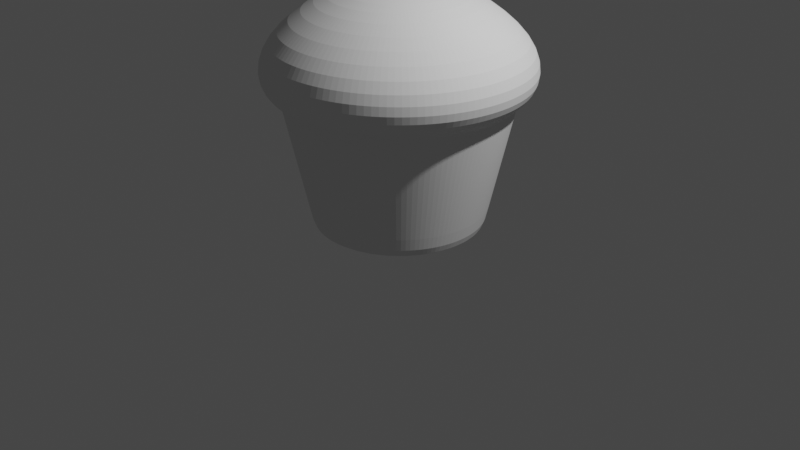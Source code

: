 # Source: Cupcake_Base_Plain.blend  (saved by Blender 3.6.13; exported with 4.5.12 LTS)
import bpy
from mathutils import Matrix  # noqa: F401  (used for matrix-valued properties, if any)

bpy.ops.wm.read_factory_settings(use_empty=True)
scene = bpy.context.scene
scene.name = 'Scene'

# ---- collections
col_collection = bpy.data.collections.new('Collection'); scene.collection.children.link(col_collection)

# ---- world
world_world = bpy.data.worlds.new('World'); scene.world = world_world
world_world.use_nodes = True; world_world.node_tree.nodes.clear()
_N = world_world.node_tree.nodes; _L = world_world.node_tree.links
n0 = _N.new('ShaderNodeOutputWorld'); n0.name = 'World Output'; n0.location = (300, 300)
n1 = _N.new('ShaderNodeBackground'); n1.name = 'Background'; n1.location = (10, 300)
n1.inputs[0].default_value = (0.05088, 0.05088, 0.05088, 1.0)
_L.new(n1.outputs[0], n0.inputs[0])
n0.is_active_output = True
world_world.color = (0.05088, 0.05088, 0.05088)
world_world.use_sun_shadow = False
world_world.sun_shadow_jitter_overblur = 0.0

# ---- cameras
cam_camera = bpy.data.cameras.new('Camera')
cam_camera.clip_end = 100.0
cam_camera.ortho_scale = 7.314

# ---- lights
light_light = bpy.data.lights.new('Light', 'POINT')
light_light.transmission_factor = 0.0
light_light.energy = 1000.0
light_light.shadow_soft_size = 0.1
light_light.shadow_maximum_resolution = 0.006
light_light.use_absolute_resolution = True

# ---- meshes
me_circle = bpy.data.meshes.new('Circle')
me_circle.from_pydata([(1.761e-09, 1.15, 1.318), (-0.2244, 1.128, 1.318), (-0.4401, 1.062, 1.318), (-0.6389, 0.9562, 1.318), (-0.8132, 0.8132, 1.318), (-0.9562, 0.6389, 1.318), (-1.062, 0.4401, 1.318), (-1.128, 0.2244, 1.318), (-1.15, -2.167e-09, 1.318), (-1.128, -0.2244, 1.318), (-1.062, -0.4401, 1.318), (-0.9562, -0.6389, 1.318), (-0.8132, -0.8132, 1.318), (-0.6389, -0.9562, 1.318), (-0.4401, -1.062, 1.318), (-0.2244, -1.128, 1.318), (1.761e-09, -1.15, 1.318), (0.2244, -1.128, 1.318), (0.4401, -1.062, 1.318), (0.6389, -0.9562, 1.318), (0.8132, -0.8132, 1.318), (0.9562, -0.6389, 1.318), (1.062, -0.4401, 1.318), (1.128, -0.2244, 1.318), (1.15, -2.167e-09, 1.318), (1.128, 0.2244, 1.318), (1.062, 0.4401, 1.318), (0.9562, 0.6389, 1.318), (0.8132, 0.8132, 1.318), (0.6389, 0.9562, 1.318), (0.4401, 1.062, 1.318), (0.2244, 1.128, 1.318), (0.1679, 0.844, 0.0), (0.3293, 0.795, 0.0), (0.4781, 0.7155, 0.0), (0.6085, 0.6085, 0.0), (0.7155, 0.4781, 0.0), (0.795, 0.3293, 0.0), (0.844, 0.1679, 0.0), (0.8605, -8.952e-10, 0.0), (0.844, -0.1679, 0.0), (0.795, -0.3293, 0.0), (0.7155, -0.4781, 0.0), (0.6085, -0.6085, 0.0), (0.4781, -0.7155, 0.0), (0.3293, -0.795, 0.0), (0.1679, -0.844, 0.0), (5.115e-10, -0.8605, 0.0), (-0.1679, -0.844, 0.0), (-0.3293, -0.795, 0.0), (-0.4781, -0.7155, 0.0), (-0.6085, -0.6085, 0.0), (-0.7155, -0.4781, 0.0), (-0.795, -0.3293, 0.0), (-0.844, -0.1679, 0.0), (-0.8605, -8.952e-10, 0.0), (-0.844, 0.1679, 0.0), (-0.795, 0.3293, 0.0), (-0.7155, 0.4781, 0.0), (-0.6085, 0.6085, 0.0), (-0.4781, 0.7155, 0.0), (-0.3293, 0.795, 0.0), (-0.1679, 0.844, 0.0), (5.115e-10, 0.8605, 0.0), (5.115e-10, -8.952e-10, 0.0), (0.1679, 0.844, 0.0), (0.795, -0.3293, 0.0), (0.844, 0.1679, 0.0), (0.795, 0.3293, 0.0), (0.4781, -0.7155, 0.0), (-0.3293, -0.795, 0.0), (-0.6085, 0.6085, 0.0), (-0.7155, 0.4781, 0.0), (-0.7155, -0.4781, 0.0), (-0.1679, 0.844, 0.0), (-0.844, 0.1679, 0.0), (-0.8605, -8.952e-10, 0.0), (-0.1679, -0.844, 0.0), (0.8605, -8.952e-10, 0.0), (-0.795, 0.3293, 0.0), (0.6085, 0.6085, 0.0), (0.4781, 0.7155, 0.0), (0.3293, 0.795, 0.0), (-0.4781, -0.7155, 0.0), (0.1679, -0.844, 0.0), (-0.4781, 0.7155, 0.0), (-0.795, -0.3293, 0.0), (0.844, -0.1679, 0.0), (-0.844, -0.1679, 0.0), (5.115e-10, -0.8605, 0.0), (0.7155, -0.4781, 0.0), (-0.6085, -0.6085, 0.0), (-0.3293, 0.795, 0.0), (5.115e-10, 0.8605, 0.0), (0.6085, -0.6085, 0.0), (0.7155, 0.4781, 0.0), (0.3293, -0.795, 0.0), (1.149, -2.147e-09, 1.305), (-1.061, 0.4395, 1.305), (0.4395, 1.061, 1.305), (-0.6381, -0.955, 1.305), (0.2241, -1.127, 1.305), (-0.6381, 0.955, 1.305), (-1.127, -0.2241, 1.305), (0.2241, 1.127, 1.305), (1.061, -0.4395, 1.305), (1.127, 0.2241, 1.305), (1.061, 0.4395, 1.305), (0.6381, -0.955, 1.305), (-0.4395, -1.061, 1.305), (-0.8122, 0.8122, 1.305), (-0.955, 0.6381, 1.305), (-0.955, -0.6381, 1.305), (-0.2241, 1.127, 1.305), (-1.127, 0.2241, 1.305), (-1.149, -2.147e-09, 1.305), (-0.2241, -1.127, 1.305), (0.8122, 0.8122, 1.305), (0.6381, 0.955, 1.305), (-1.061, -0.4395, 1.305), (1.127, -0.2241, 1.305), (1.744e-09, -1.149, 1.305), (0.955, -0.6381, 1.305), (-0.8122, -0.8122, 1.305), (-0.4395, 1.061, 1.305), (1.744e-09, 1.149, 1.305), (0.8122, -0.8122, 1.305), (0.955, 0.6381, 1.305), (0.4395, -1.061, 1.305), (5.096e-10, 0.7827, 2.289), (-0.1527, 0.7677, 2.289), (-0.2995, 0.7231, 2.289), (-0.4348, 0.6508, 2.289), (-0.5534, 0.5534, 2.289), (-0.6508, 0.4348, 2.289), (-0.7231, 0.2995, 2.289), (-0.7677, 0.1527, 2.289), (-0.7827, -5.187e-10, 2.289), (-0.7677, -0.1527, 2.289), (-0.7231, -0.2995, 2.289), (-0.6508, -0.4348, 2.289), (-0.5534, -0.5534, 2.289), (-0.4348, -0.6508, 2.289), (-0.2995, -0.7231, 2.289), (-0.1527, -0.7677, 2.289), (5.096e-10, -0.7827, 2.289), (0.1527, -0.7677, 2.289), (0.2995, -0.7231, 2.289), (0.4348, -0.6508, 2.289), (0.5534, -0.5534, 2.289), (0.6508, -0.4348, 2.289), (0.7231, -0.2995, 2.289), (0.7677, -0.1527, 2.289), (0.7827, -5.187e-10, 2.289), (0.7677, 0.1527, 2.289), (0.7231, 0.2995, 2.289), (0.6508, 0.4348, 2.289), (0.5534, 0.5534, 2.289), (0.4348, 0.6508, 2.289), (0.2995, 0.7231, 2.289), (0.1527, 0.7677, 2.289), (0.2686, -1.35, 1.49), (3.139e-09, 1.377, 1.49), (3.139e-09, -1.377, 1.49), (0.2686, 1.35, 1.49), (-0.2686, -1.35, 1.49), (-0.2686, 1.35, 1.49), (-0.5269, 1.272, 1.49), (0.5269, -1.272, 1.49), (-0.5269, -1.272, 1.49), (1.35, -0.2686, 1.49), (-1.35, 0.2686, 1.49), (1.272, -0.5269, 1.49), (-0.7649, -1.145, 1.49), (1.377, -2.332e-10, 1.49), (1.35, 0.2686, 1.49), (-1.272, 0.5269, 1.49), (0.5269, 1.272, 1.49), (-1.377, -2.332e-10, 1.49), (-1.35, -0.2686, 1.49), (1.145, -0.7649, 1.49), (-0.7649, 1.145, 1.49), (-0.9735, -0.9735, 1.49), (-0.9735, 0.9735, 1.49), (-1.145, 0.7649, 1.49), (1.272, 0.5269, 1.49), (1.145, 0.7649, 1.49), (0.9735, 0.9735, 1.49), (0.7649, 1.145, 1.49), (0.7649, -1.145, 1.49), (0.9735, -0.9735, 1.49), (-1.272, -0.5269, 1.49), (-1.145, -0.7649, 1.49), (0.2571, -1.292, 1.878), (2.858e-09, -1.318, 1.878), (0.2571, 1.292, 1.878), (-0.2571, -1.292, 1.878), (-0.5043, 1.217, 1.878), (-0.5043, -1.217, 1.878), (1.292, -0.2571, 1.878), (-1.292, 0.2571, 1.878), (1.217, -0.5043, 1.878), (-0.7321, -1.096, 1.878), (1.292, 0.2571, 1.878), (-1.217, 0.5043, 1.878), (0.5043, 1.217, 1.878), (-1.292, -0.2571, 1.878), (1.096, -0.7321, 1.878), (-0.9318, -0.9318, 1.878), (-1.096, 0.7321, 1.878), (1.096, 0.7321, 1.878), (0.7321, 1.096, 1.878), (0.9318, -0.9318, 1.878), (-1.096, -0.7321, 1.878), (2.858e-09, 1.318, 1.878), (-0.2571, 1.292, 1.878), (0.5043, -1.217, 1.878), (1.318, -1.505e-09, 1.878), (-1.318, -1.505e-09, 1.878), (-0.7321, 1.096, 1.878), (-0.9318, 0.9318, 1.878), (1.217, 0.5043, 1.878), (0.9318, 0.9318, 1.878), (0.7321, -1.096, 1.878), (-1.217, -0.5043, 1.878), (3.332e-09, 0.3444, 2.44), (-0.06719, 0.3378, 2.44), (-0.1318, 0.3182, 2.44), (-0.1913, 0.2863, 2.44), (-0.2435, 0.2435, 2.44), (-0.2863, 0.1913, 2.44), (-0.3182, 0.1318, 2.44), (-0.3378, 0.06719, 2.44), (-0.3444, 1.966e-09, 2.44), (-0.3378, -0.06719, 2.44), (-0.3182, -0.1318, 2.44), (-0.2863, -0.1913, 2.44), (-0.2435, -0.2435, 2.44), (-0.1913, -0.2863, 2.44), (-0.1318, -0.3182, 2.44), (-0.06719, -0.3378, 2.44), (3.332e-09, -0.3444, 2.44), (0.06719, -0.3378, 2.44), (0.1318, -0.3182, 2.44), (0.1913, -0.2863, 2.44), (0.2435, -0.2435, 2.44), (0.2863, -0.1913, 2.44), (0.3182, -0.1318, 2.44), (0.3378, -0.06719, 2.44), (0.3444, 1.966e-09, 2.44), (0.3378, 0.06719, 2.44), (0.3182, 0.1318, 2.44), (0.2863, 0.1913, 2.44), (0.2435, 0.2435, 2.44), (0.1913, 0.2863, 2.44), (0.1318, 0.3182, 2.44), (0.06719, 0.3378, 2.44), (-5.913e-11, -1.716e-09, 2.46), (-5.913e-11, 0.1171, 2.46), (-0.02284, 0.1148, 2.46), (-0.04481, 0.1082, 2.46), (-0.06505, 0.09736, 2.46), (-0.0828, 0.0828, 2.46), (-0.09736, 0.06505, 2.46), (-0.1082, 0.04481, 2.46), (-0.1148, 0.02284, 2.46), (-0.1171, -1.716e-09, 2.46), (-0.1148, -0.02284, 2.46), (-0.1082, -0.04481, 2.46), (-0.09736, -0.06505, 2.46), (-0.0828, -0.0828, 2.46), (-0.06505, -0.09736, 2.46), (-0.04481, -0.1082, 2.46), (-0.02284, -0.1148, 2.46), (-5.913e-11, -0.1171, 2.46), (0.02284, -0.1148, 2.46), (0.04481, -0.1082, 2.46), (0.06505, -0.09736, 2.46), (0.0828, -0.0828, 2.46), (0.09736, -0.06505, 2.46), (0.1082, -0.04481, 2.46), (0.1148, -0.02284, 2.46), (0.1171, -1.716e-09, 2.46), (0.1148, 0.02284, 2.46), (0.1082, 0.04481, 2.46), (0.09736, 0.06505, 2.46), (0.0828, 0.0828, 2.46), (0.06505, 0.09736, 2.46), (0.04481, 0.1082, 2.46), (0.02284, 0.1148, 2.46)], [], [(193, 216, 147, 146), (210, 222, 157, 156), (195, 214, 129, 160), (194, 193, 146, 145), (203, 221, 155, 154), (197, 219, 132, 131), (214, 215, 130, 129), (199, 217, 153, 152), (196, 194, 145, 144), (205, 195, 160, 159), (198, 196, 144, 143), (200, 218, 137, 136), (215, 197, 131, 130), (216, 223, 148, 147), (202, 198, 143, 142), (201, 199, 152, 151), (204, 200, 136, 135), (206, 224, 139, 138), (207, 201, 151, 150), (208, 202, 142, 141), (217, 203, 154, 153), (209, 204, 135, 134), (211, 205, 159, 158), (218, 206, 138, 137), (212, 207, 150, 149), (219, 220, 133, 132), (213, 208, 141, 140), (220, 209, 134, 133), (221, 210, 156, 155), (222, 211, 158, 157), (223, 212, 149, 148), (224, 213, 140, 139), (64, 57, 58), (64, 50, 51), (64, 43, 44), (64, 32, 33), (64, 36, 37), (64, 56, 57), (64, 49, 50), (64, 42, 43), (64, 62, 63), (64, 35, 36), (64, 55, 56), (64, 48, 49), (64, 41, 42), (64, 61, 62), (64, 34, 35), (64, 54, 55), (64, 47, 48), (64, 40, 41), (64, 60, 61), (64, 33, 34), (64, 53, 54), (64, 46, 47), (64, 39, 40), (64, 59, 60), (64, 52, 53), (64, 45, 46), (64, 63, 32), (64, 38, 39), (64, 58, 59), (64, 51, 52), (64, 44, 45), (64, 37, 38), (99, 104, 31, 30), (103, 119, 10, 9), (104, 125, 0, 31), (98, 114, 7, 6), (97, 106, 25, 24), (125, 113, 1, 0), (100, 109, 14, 13), (102, 110, 4, 3), (128, 108, 19, 18), (106, 107, 26, 25), (119, 112, 11, 10), (108, 126, 20, 19), (114, 115, 8, 7), (107, 127, 27, 26), (109, 116, 15, 14), (110, 111, 5, 4), (126, 122, 21, 20), (112, 123, 12, 11), (127, 117, 28, 27), (113, 124, 2, 1), (122, 105, 22, 21), (115, 103, 9, 8), (116, 121, 16, 15), (117, 118, 29, 28), (111, 98, 6, 5), (105, 120, 23, 22), (118, 99, 30, 29), (123, 100, 13, 12), (124, 102, 3, 2), (121, 101, 17, 16), (120, 97, 24, 23), (101, 128, 18, 17), (46, 45, 96, 84), (40, 39, 78, 87), (47, 46, 84, 89), (61, 60, 85, 92), (51, 50, 83, 91), (34, 33, 82, 81), (41, 40, 87, 66), (58, 57, 79, 72), (35, 34, 81, 80), (48, 47, 89, 77), (55, 54, 88, 76), (42, 41, 66, 90), (62, 61, 92, 74), (36, 35, 80, 95), (52, 51, 91, 73), (43, 42, 90, 94), (59, 58, 72, 71), (49, 48, 77, 70), (37, 36, 95, 68), (56, 55, 76, 75), (44, 43, 94, 69), (53, 52, 73, 86), (38, 37, 68, 67), (45, 44, 69, 96), (60, 59, 71, 85), (50, 49, 70, 83), (63, 62, 74, 93), (39, 38, 67, 78), (57, 56, 75, 79), (32, 63, 93, 65), (54, 53, 86, 88), (33, 32, 65, 82), (84, 96, 128, 101), (87, 78, 97, 120), (89, 84, 101, 121), (92, 85, 102, 124), (91, 83, 100, 123), (81, 82, 99, 118), (66, 87, 120, 105), (72, 79, 98, 111), (80, 81, 118, 117), (77, 89, 121, 116), (76, 88, 103, 115), (90, 66, 105, 122), (74, 92, 124, 113), (95, 80, 117, 127), (73, 91, 123, 112), (94, 90, 122, 126), (71, 72, 111, 110), (70, 77, 116, 109), (68, 95, 127, 107), (75, 76, 115, 114), (69, 94, 126, 108), (86, 73, 112, 119), (67, 68, 107, 106), (96, 69, 108, 128), (85, 71, 110, 102), (83, 70, 109, 100), (93, 74, 113, 125), (78, 67, 106, 97), (79, 75, 114, 98), (65, 93, 125, 104), (88, 86, 119, 103), (82, 65, 104, 99), (145, 146, 242, 241), (158, 159, 255, 254), (135, 136, 232, 231), (131, 132, 228, 227), (134, 135, 231, 230), (155, 156, 252, 251), (143, 144, 240, 239), (157, 158, 254, 253), (132, 133, 229, 228), (146, 147, 243, 242), (130, 131, 227, 226), (129, 130, 226, 225), (133, 134, 230, 229), (142, 143, 239, 238), (160, 129, 225, 256), (138, 139, 235, 234), (154, 155, 251, 250), (141, 142, 238, 237), (152, 153, 249, 248), (137, 138, 234, 233), (156, 157, 253, 252), (140, 141, 237, 236), (151, 152, 248, 247), (139, 140, 236, 235), (147, 148, 244, 243), (150, 151, 247, 246), (149, 150, 246, 245), (159, 160, 256, 255), (153, 154, 250, 249), (144, 145, 241, 240), (148, 149, 245, 244), (136, 137, 233, 232), (10, 11, 192, 191), (19, 20, 190, 189), (28, 29, 188, 187), (26, 27, 186, 185), (4, 5, 184, 183), (11, 12, 182, 192), (3, 4, 183, 181), (20, 21, 180, 190), (8, 9, 179, 178), (29, 30, 177, 188), (5, 6, 176, 184), (24, 25, 175, 174), (12, 13, 173, 182), (21, 22, 172, 180), (9, 10, 191, 179), (6, 7, 171, 176), (22, 23, 170, 172), (13, 14, 169, 173), (18, 19, 189, 168), (1, 2, 167, 166), (7, 8, 178, 171), (14, 15, 165, 169), (30, 31, 164, 177), (15, 16, 163, 165), (23, 24, 174, 170), (0, 1, 166, 162), (2, 3, 181, 167), (25, 26, 185, 175), (16, 17, 161, 163), (31, 0, 162, 164), (27, 28, 187, 186), (17, 18, 168, 161), (191, 192, 213, 224), (189, 190, 212, 223), (187, 188, 211, 222), (185, 186, 210, 221), (183, 184, 209, 220), (192, 182, 208, 213), (181, 183, 220, 219), (190, 180, 207, 212), (178, 179, 206, 218), (188, 177, 205, 211), (184, 176, 204, 209), (174, 175, 203, 217), (182, 173, 202, 208), (180, 172, 201, 207), (179, 191, 224, 206), (176, 171, 200, 204), (172, 170, 199, 201), (173, 169, 198, 202), (168, 189, 223, 216), (166, 167, 197, 215), (171, 178, 218, 200), (169, 165, 196, 198), (177, 164, 195, 205), (165, 163, 194, 196), (170, 174, 217, 199), (162, 166, 215, 214), (167, 181, 219, 197), (175, 185, 221, 203), (163, 161, 193, 194), (164, 162, 214, 195), (186, 187, 222, 210), (161, 168, 216, 193), (234, 235, 268, 267), (250, 251, 284, 283), (237, 238, 271, 270), (248, 249, 282, 281), (233, 234, 267, 266), (252, 253, 286, 285), (236, 237, 270, 269), (247, 248, 281, 280), (235, 236, 269, 268), (243, 244, 277, 276), (246, 247, 280, 279), (245, 246, 279, 278), (255, 256, 289, 288), (249, 250, 283, 282), (240, 241, 274, 273), (244, 245, 278, 277), (232, 233, 266, 265), (241, 242, 275, 274), (254, 255, 288, 287), (231, 232, 265, 264), (227, 228, 261, 260), (230, 231, 264, 263), (251, 252, 285, 284), (239, 240, 273, 272), (253, 254, 287, 286), (228, 229, 262, 261), (242, 243, 276, 275), (226, 227, 260, 259), (225, 226, 259, 258), (229, 230, 263, 262), (238, 239, 272, 271), (256, 225, 258, 289), (257, 267, 268), (257, 263, 264), (257, 282, 283), (257, 278, 279), (257, 286, 287), (257, 274, 275), (257, 270, 271), (257, 262, 263), (257, 258, 259), (257, 266, 267), (257, 281, 282), (257, 277, 278), (257, 269, 270), (257, 285, 286), (257, 273, 274), (257, 261, 262), (257, 288, 289), (257, 265, 266), (257, 280, 281), (257, 283, 284), (257, 268, 269), (257, 284, 285), (257, 272, 273), (257, 260, 261), (257, 275, 276), (257, 264, 265), (257, 279, 280), (257, 287, 288), (257, 276, 277), (257, 289, 258), (257, 271, 272), (257, 259, 260)])
_uv = me_circle.uv_layers.new(name='UVMap')
_uv.uv.foreach_set('vector', [0.5975, 0.009607, 0.6913, 0.03806, 0.6913, 0.03806, 0.5975, 0.009607, 0.9157, 0.7778, 0.8536, 0.8536, 0.8536, 0.8536, 0.9157, 0.7778, 0.5975, 0.9904, 0.5, 1.0, 0.5, 1.0, 0.5975, 0.9904, 0.5, 0.0, 0.5975, 0.009607, 0.5975, 0.009607, 0.5, 0.0, 0.9904, 0.5975, 0.9619, 0.6913, 0.9619, 0.6913, 0.9904, 0.5975, 0.3087, 0.9619, 0.2222, 0.9157, 0.2222, 0.9157, 0.3087, 0.9619, 0.5, 1.0, 0.4025, 0.9904, 0.4025, 0.9904, 0.5, 1.0, 0.9904, 0.4025, 1.0, 0.5, 1.0, 0.5, 0.9904, 0.4025, 0.4025, 0.009607, 0.5, 0.0, 0.5, 0.0, 0.4025, 0.009607, 0.6913, 0.9619, 0.5975, 0.9904, 0.5975, 0.9904, 0.6913, 0.9619, 0.3087, 0.03806, 0.4025, 0.009607, 0.4025, 0.009607, 0.3087, 0.03806, 0.009607, 0.5975, 0.0, 0.5, 0.0, 0.5, 0.009607, 0.5975, 0.4025, 0.9904, 0.3087, 0.9619, 0.3087, 0.9619, 0.4025, 0.9904, 0.6913, 0.03806, 0.7778, 0.08427, 0.7778, 0.08427, 0.6913, 0.03806, 0.2222, 0.08427, 0.3087, 0.03806, 0.3087, 0.03806, 0.2222, 0.08427, 0.9619, 0.3087, 0.9904, 0.4025, 0.9904, 0.4025, 0.9619, 0.3087, 0.03806, 0.6913, 0.009607, 0.5975, 0.009607, 0.5975, 0.03806, 0.6913, 0.009607, 0.4025, 0.03806, 0.3087, 0.03806, 0.3087, 0.009607, 0.4025, 0.9157, 0.2222, 0.9619, 0.3087, 0.9619, 0.3087, 0.9157, 0.2222, 0.1464, 0.1464, 0.2222, 0.08427, 0.2222, 0.08427, 0.1464, 0.1464, 1.0, 0.5, 0.9904, 0.5975, 0.9904, 0.5975, 1.0, 0.5, 0.08427, 0.7778, 0.03806, 0.6913, 0.03806, 0.6913, 0.08427, 0.7778, 0.7778, 0.9157, 0.6913, 0.9619, 0.6913, 0.9619, 0.7778, 0.9157, 0.0, 0.5, 0.009607, 0.4025, 0.009607, 0.4025, 0.0, 0.5, 0.8536, 0.1464, 0.9157, 0.2222, 0.9157, 0.2222, 0.8536, 0.1464, 0.2222, 0.9157, 0.1464, 0.8536, 0.1464, 0.8536, 0.2222, 0.9157, 0.08427, 0.2222, 0.1464, 0.1464, 0.1464, 0.1464, 0.08427, 0.2222, 0.1464, 0.8536, 0.08427, 0.7778, 0.08427, 0.7778, 0.1464, 0.8536, 0.9619, 0.6913, 0.9157, 0.7778, 0.9157, 0.7778, 0.9619, 0.6913, 0.8536, 0.8536, 0.7778, 0.9157, 0.7778, 0.9157, 0.8536, 0.8536, 0.7778, 0.08427, 0.8536, 0.1464, 0.8536, 0.1464, 0.7778, 0.08427, 0.03806, 0.3087, 0.08427, 0.2222, 0.08427, 0.2222, 0.03806, 0.3087, 0.5, 0.5, 0.03806, 0.6913, 0.08427, 0.7778, 0.5, 0.5, 0.2222, 0.08427, 0.1464, 0.1464, 0.5, 0.5, 0.8536, 0.1464, 0.7778, 0.08427, 0.5, 0.5, 0.5975, 0.9904, 0.6913, 0.9619, 0.5, 0.5, 0.9157, 0.7778, 0.9619, 0.6913, 0.5, 0.5, 0.009607, 0.5975, 0.03806, 0.6913, 0.5, 0.5, 0.3087, 0.03806, 0.2222, 0.08427, 0.5, 0.5, 0.9157, 0.2222, 0.8536, 0.1464, 0.5, 0.5, 0.4025, 0.9904, 0.5, 1.0, 0.5, 0.5, 0.8536, 0.8536, 0.9157, 0.7778, 0.5, 0.5, 0.0, 0.5, 0.009607, 0.5975, 0.5, 0.5, 0.4025, 0.009607, 0.3087, 0.03806, 0.5, 0.5, 0.9619, 0.3087, 0.9157, 0.2222, 0.5, 0.5, 0.3087, 0.9619, 0.4025, 0.9904, 0.5, 0.5, 0.7778, 0.9157, 0.8536, 0.8536, 0.5, 0.5, 0.009607, 0.4025, 0.0, 0.5, 0.5, 0.5, 0.5, 0.0, 0.4025, 0.009607, 0.5, 0.5, 0.9904, 0.4025, 0.9619, 0.3087, 0.5, 0.5, 0.2222, 0.9157, 0.3087, 0.9619, 0.5, 0.5, 0.6913, 0.9619, 0.7778, 0.9157, 0.5, 0.5, 0.03806, 0.3087, 0.009607, 0.4025, 0.5, 0.5, 0.5975, 0.009607, 0.5, 0.0, 0.5, 0.5, 1.0, 0.5, 0.9904, 0.4025, 0.5, 0.5, 0.1464, 0.8536, 0.2222, 0.9157, 0.5, 0.5, 0.08427, 0.2222, 0.03806, 0.3087, 0.5, 0.5, 0.6913, 0.03806, 0.5975, 0.009607, 0.5, 0.5, 0.5, 1.0, 0.5975, 0.9904, 0.5, 0.5, 0.9904, 0.5975, 1.0, 0.5, 0.5, 0.5, 0.08427, 0.7778, 0.1464, 0.8536, 0.5, 0.5, 0.1464, 0.1464, 0.08427, 0.2222, 0.5, 0.5, 0.7778, 0.08427, 0.6913, 0.03806, 0.5, 0.5, 0.9619, 0.6913, 0.9904, 0.5975, 0.6913, 0.9619, 0.5975, 0.9904, 0.5975, 0.9904, 0.6913, 0.9619, 0.009607, 0.4025, 0.03806, 0.3087, 0.03806, 0.3087, 0.009607, 0.4025, 0.5975, 0.9904, 0.5, 1.0, 0.5, 1.0, 0.5975, 0.9904, 0.03806, 0.6913, 0.009607, 0.5975, 0.009607, 0.5975, 0.03806, 0.6913, 1.0, 0.5, 0.9904, 0.5975, 0.9904, 0.5975, 1.0, 0.5, 0.5, 1.0, 0.4025, 0.9904, 0.4025, 0.9904, 0.5, 1.0, 0.2222, 0.08427, 0.3087, 0.03806, 0.3087, 0.03806, 0.2222, 0.08427, 0.2222, 0.9157, 0.1464, 0.8536, 0.1464, 0.8536, 0.2222, 0.9157, 0.6913, 0.03806, 0.7778, 0.08427, 0.7778, 0.08427, 0.6913, 0.03806, 0.9904, 0.5975, 0.9619, 0.6913, 0.9619, 0.6913, 0.9904, 0.5975, 0.03806, 0.3087, 0.08427, 0.2222, 0.08427, 0.2222, 0.03806, 0.3087, 0.7778, 0.08427, 0.8536, 0.1464, 0.8536, 0.1464, 0.7778, 0.08427, 0.009607, 0.5975, 0.0, 0.5, 0.0, 0.5, 0.009607, 0.5975, 0.9619, 0.6913, 0.9157, 0.7778, 0.9157, 0.7778, 0.9619, 0.6913, 0.3087, 0.03806, 0.4025, 0.009607, 0.4025, 0.009607, 0.3087, 0.03806, 0.1464, 0.8536, 0.08427, 0.7778, 0.08427, 0.7778, 0.1464, 0.8536, 0.8536, 0.1464, 0.9157, 0.2222, 0.9157, 0.2222, 0.8536, 0.1464, 0.08427, 0.2222, 0.1464, 0.1464, 0.1464, 0.1464, 0.08427, 0.2222, 0.9157, 0.7778, 0.8536, 0.8536, 0.8536, 0.8536, 0.9157, 0.7778, 0.4025, 0.9904, 0.3087, 0.9619, 0.3087, 0.9619, 0.4025, 0.9904, 0.9157, 0.2222, 0.9619, 0.3087, 0.9619, 0.3087, 0.9157, 0.2222, 0.0, 0.5, 0.009607, 0.4025, 0.009607, 0.4025, 0.0, 0.5, 0.4025, 0.009607, 0.5, 0.0, 0.5, 0.0, 0.4025, 0.009607, 0.8536, 0.8536, 0.7778, 0.9157, 0.7778, 0.9157, 0.8536, 0.8536, 0.08427, 0.7778, 0.03806, 0.6913, 0.03806, 0.6913, 0.08427, 0.7778, 0.9619, 0.3087, 0.9904, 0.4025, 0.9904, 0.4025, 0.9619, 0.3087, 0.7778, 0.9157, 0.6913, 0.9619, 0.6913, 0.9619, 0.7778, 0.9157, 0.1464, 0.1464, 0.2222, 0.08427, 0.2222, 0.08427, 0.1464, 0.1464, 0.3087, 0.9619, 0.2222, 0.9157, 0.2222, 0.9157, 0.3087, 0.9619, 0.5, 0.0, 0.5975, 0.009607, 0.5975, 0.009607, 0.5, 0.0, 0.9904, 0.4025, 1.0, 0.5, 1.0, 0.5, 0.9904, 0.4025, 0.5975, 0.009607, 0.6913, 0.03806, 0.6913, 0.03806, 0.5975, 0.009607, 0.5975, 0.009607, 0.6913, 0.03806, 0.6913, 0.03806, 0.5975, 0.009607, 0.9904, 0.4025, 1.0, 0.5, 1.0, 0.5, 0.9904, 0.4025, 0.5, 0.0, 0.5975, 0.009607, 0.5975, 0.009607, 0.5, 0.0, 0.3087, 0.9619, 0.2222, 0.9157, 0.2222, 0.9157, 0.3087, 0.9619, 0.1464, 0.1464, 0.2222, 0.08427, 0.2222, 0.08427, 0.1464, 0.1464, 0.7778, 0.9157, 0.6913, 0.9619, 0.6913, 0.9619, 0.7778, 0.9157, 0.9619, 0.3087, 0.9904, 0.4025, 0.9904, 0.4025, 0.9619, 0.3087, 0.08427, 0.7778, 0.03806, 0.6913, 0.03806, 0.6913, 0.08427, 0.7778, 0.8536, 0.8536, 0.7778, 0.9157, 0.7778, 0.9157, 0.8536, 0.8536, 0.4025, 0.009607, 0.5, 0.0, 0.5, 0.0, 0.4025, 0.009607, 0.0, 0.5, 0.009607, 0.4025, 0.009607, 0.4025, 0.0, 0.5, 0.9157, 0.2222, 0.9619, 0.3087, 0.9619, 0.3087, 0.9157, 0.2222, 0.4025, 0.9904, 0.3087, 0.9619, 0.3087, 0.9619, 0.4025, 0.9904, 0.9157, 0.7778, 0.8536, 0.8536, 0.8536, 0.8536, 0.9157, 0.7778, 0.08427, 0.2222, 0.1464, 0.1464, 0.1464, 0.1464, 0.08427, 0.2222, 0.8536, 0.1464, 0.9157, 0.2222, 0.9157, 0.2222, 0.8536, 0.1464, 0.1464, 0.8536, 0.08427, 0.7778, 0.08427, 0.7778, 0.1464, 0.8536, 0.3087, 0.03806, 0.4025, 0.009607, 0.4025, 0.009607, 0.3087, 0.03806, 0.9619, 0.6913, 0.9157, 0.7778, 0.9157, 0.7778, 0.9619, 0.6913, 0.009607, 0.5975, 0.0, 0.5, 0.0, 0.5, 0.009607, 0.5975, 0.7778, 0.08427, 0.8536, 0.1464, 0.8536, 0.1464, 0.7778, 0.08427, 0.03806, 0.3087, 0.08427, 0.2222, 0.08427, 0.2222, 0.03806, 0.3087, 0.9904, 0.5975, 0.9619, 0.6913, 0.9619, 0.6913, 0.9904, 0.5975, 0.6913, 0.03806, 0.7778, 0.08427, 0.7778, 0.08427, 0.6913, 0.03806, 0.2222, 0.9157, 0.1464, 0.8536, 0.1464, 0.8536, 0.2222, 0.9157, 0.2222, 0.08427, 0.3087, 0.03806, 0.3087, 0.03806, 0.2222, 0.08427, 0.5, 1.0, 0.4025, 0.9904, 0.4025, 0.9904, 0.5, 1.0, 1.0, 0.5, 0.9904, 0.5975, 0.9904, 0.5975, 1.0, 0.5, 0.03806, 0.6913, 0.009607, 0.5975, 0.009607, 0.5975, 0.03806, 0.6913, 0.5975, 0.9904, 0.5, 1.0, 0.5, 1.0, 0.5975, 0.9904, 0.009607, 0.4025, 0.03806, 0.3087, 0.03806, 0.3087, 0.009607, 0.4025, 0.6913, 0.9619, 0.5975, 0.9904, 0.5975, 0.9904, 0.6913, 0.9619, 0.5975, 0.009607, 0.6913, 0.03806, 0.6913, 0.03806, 0.5975, 0.009607, 0.9904, 0.4025, 1.0, 0.5, 1.0, 0.5, 0.9904, 0.4025, 0.5, 0.0, 0.5975, 0.009607, 0.5975, 0.009607, 0.5, 0.0, 0.3087, 0.9619, 0.2222, 0.9157, 0.2222, 0.9157, 0.3087, 0.9619, 0.1464, 0.1464, 0.2222, 0.08427, 0.2222, 0.08427, 0.1464, 0.1464, 0.7778, 0.9157, 0.6913, 0.9619, 0.6913, 0.9619, 0.7778, 0.9157, 0.9619, 0.3087, 0.9904, 0.4025, 0.9904, 0.4025, 0.9619, 0.3087, 0.08427, 0.7778, 0.03806, 0.6913, 0.03806, 0.6913, 0.08427, 0.7778, 0.8536, 0.8536, 0.7778, 0.9157, 0.7778, 0.9157, 0.8536, 0.8536, 0.4025, 0.009607, 0.5, 0.0, 0.5, 0.0, 0.4025, 0.009607, 0.0, 0.5, 0.009607, 0.4025, 0.009607, 0.4025, 0.0, 0.5, 0.9157, 0.2222, 0.9619, 0.3087, 0.9619, 0.3087, 0.9157, 0.2222, 0.4025, 0.9904, 0.3087, 0.9619, 0.3087, 0.9619, 0.4025, 0.9904, 0.9157, 0.7778, 0.8536, 0.8536, 0.8536, 0.8536, 0.9157, 0.7778, 0.08427, 0.2222, 0.1464, 0.1464, 0.1464, 0.1464, 0.08427, 0.2222, 0.8536, 0.1464, 0.9157, 0.2222, 0.9157, 0.2222, 0.8536, 0.1464, 0.1464, 0.8536, 0.08427, 0.7778, 0.08427, 0.7778, 0.1464, 0.8536, 0.3087, 0.03806, 0.4025, 0.009607, 0.4025, 0.009607, 0.3087, 0.03806, 0.9619, 0.6913, 0.9157, 0.7778, 0.9157, 0.7778, 0.9619, 0.6913, 0.009607, 0.5975, 0.0, 0.5, 0.0, 0.5, 0.009607, 0.5975, 0.7778, 0.08427, 0.8536, 0.1464, 0.8536, 0.1464, 0.7778, 0.08427, 0.03806, 0.3087, 0.08427, 0.2222, 0.08427, 0.2222, 0.03806, 0.3087, 0.9904, 0.5975, 0.9619, 0.6913, 0.9619, 0.6913, 0.9904, 0.5975, 0.6913, 0.03806, 0.7778, 0.08427, 0.7778, 0.08427, 0.6913, 0.03806, 0.2222, 0.9157, 0.1464, 0.8536, 0.1464, 0.8536, 0.2222, 0.9157, 0.2222, 0.08427, 0.3087, 0.03806, 0.3087, 0.03806, 0.2222, 0.08427, 0.5, 1.0, 0.4025, 0.9904, 0.4025, 0.9904, 0.5, 1.0, 1.0, 0.5, 0.9904, 0.5975, 0.9904, 0.5975, 1.0, 0.5, 0.03806, 0.6913, 0.009607, 0.5975, 0.009607, 0.5975, 0.03806, 0.6913, 0.5975, 0.9904, 0.5, 1.0, 0.5, 1.0, 0.5975, 0.9904, 0.009607, 0.4025, 0.03806, 0.3087, 0.03806, 0.3087, 0.009607, 0.4025, 0.6913, 0.9619, 0.5975, 0.9904, 0.5975, 0.9904, 0.6913, 0.9619, 0.5, 0.0, 0.5975, 0.009607, 0.5975, 0.009607, 0.5, 0.0, 0.7778, 0.9157, 0.6913, 0.9619, 0.6913, 0.9619, 0.7778, 0.9157, 0.03806, 0.6913, 0.009607, 0.5975, 0.009607, 0.5975, 0.03806, 0.6913, 0.3087, 0.9619, 0.2222, 0.9157, 0.2222, 0.9157, 0.3087, 0.9619, 0.08427, 0.7778, 0.03806, 0.6913, 0.03806, 0.6913, 0.08427, 0.7778, 0.9619, 0.6913, 0.9157, 0.7778, 0.9157, 0.7778, 0.9619, 0.6913, 0.3087, 0.03806, 0.4025, 0.009607, 0.4025, 0.009607, 0.3087, 0.03806, 0.8536, 0.8536, 0.7778, 0.9157, 0.7778, 0.9157, 0.8536, 0.8536, 0.2222, 0.9157, 0.1464, 0.8536, 0.1464, 0.8536, 0.2222, 0.9157, 0.5975, 0.009607, 0.6913, 0.03806, 0.6913, 0.03806, 0.5975, 0.009607, 0.4025, 0.9904, 0.3087, 0.9619, 0.3087, 0.9619, 0.4025, 0.9904, 0.5, 1.0, 0.4025, 0.9904, 0.4025, 0.9904, 0.5, 1.0, 0.1464, 0.8536, 0.08427, 0.7778, 0.08427, 0.7778, 0.1464, 0.8536, 0.2222, 0.08427, 0.3087, 0.03806, 0.3087, 0.03806, 0.2222, 0.08427, 0.5975, 0.9904, 0.5, 1.0, 0.5, 1.0, 0.5975, 0.9904, 0.009607, 0.4025, 0.03806, 0.3087, 0.03806, 0.3087, 0.009607, 0.4025, 0.9904, 0.5975, 0.9619, 0.6913, 0.9619, 0.6913, 0.9904, 0.5975, 0.1464, 0.1464, 0.2222, 0.08427, 0.2222, 0.08427, 0.1464, 0.1464, 0.9904, 0.4025, 1.0, 0.5, 1.0, 0.5, 0.9904, 0.4025, 0.0, 0.5, 0.009607, 0.4025, 0.009607, 0.4025, 0.0, 0.5, 0.9157, 0.7778, 0.8536, 0.8536, 0.8536, 0.8536, 0.9157, 0.7778, 0.08427, 0.2222, 0.1464, 0.1464, 0.1464, 0.1464, 0.08427, 0.2222, 0.9619, 0.3087, 0.9904, 0.4025, 0.9904, 0.4025, 0.9619, 0.3087, 0.03806, 0.3087, 0.08427, 0.2222, 0.08427, 0.2222, 0.03806, 0.3087, 0.6913, 0.03806, 0.7778, 0.08427, 0.7778, 0.08427, 0.6913, 0.03806, 0.9157, 0.2222, 0.9619, 0.3087, 0.9619, 0.3087, 0.9157, 0.2222, 0.8536, 0.1464, 0.9157, 0.2222, 0.9157, 0.2222, 0.8536, 0.1464, 0.6913, 0.9619, 0.5975, 0.9904, 0.5975, 0.9904, 0.6913, 0.9619, 1.0, 0.5, 0.9904, 0.5975, 0.9904, 0.5975, 1.0, 0.5, 0.4025, 0.009607, 0.5, 0.0, 0.5, 0.0, 0.4025, 0.009607, 0.7778, 0.08427, 0.8536, 0.1464, 0.8536, 0.1464, 0.7778, 0.08427, 0.009607, 0.5975, 0.0, 0.5, 0.0, 0.5, 0.009607, 0.5975, 0.03806, 0.3087, 0.08427, 0.2222, 0.08427, 0.2222, 0.03806, 0.3087, 0.7778, 0.08427, 0.8536, 0.1464, 0.8536, 0.1464, 0.7778, 0.08427, 0.8536, 0.8536, 0.7778, 0.9157, 0.7778, 0.9157, 0.8536, 0.8536, 0.9619, 0.6913, 0.9157, 0.7778, 0.9157, 0.7778, 0.9619, 0.6913, 0.1464, 0.8536, 0.08427, 0.7778, 0.08427, 0.7778, 0.1464, 0.8536, 0.08427, 0.2222, 0.1464, 0.1464, 0.1464, 0.1464, 0.08427, 0.2222, 0.2222, 0.9157, 0.1464, 0.8536, 0.1464, 0.8536, 0.2222, 0.9157, 0.8536, 0.1464, 0.9157, 0.2222, 0.9157, 0.2222, 0.8536, 0.1464, 0.0, 0.5, 0.009607, 0.4025, 0.009607, 0.4025, 0.0, 0.5, 0.7778, 0.9157, 0.6913, 0.9619, 0.6913, 0.9619, 0.7778, 0.9157, 0.08427, 0.7778, 0.03806, 0.6913, 0.03806, 0.6913, 0.08427, 0.7778, 1.0, 0.5, 0.9904, 0.5975, 0.9904, 0.5975, 1.0, 0.5, 0.1464, 0.1464, 0.2222, 0.08427, 0.2222, 0.08427, 0.1464, 0.1464, 0.9157, 0.2222, 0.9619, 0.3087, 0.9619, 0.3087, 0.9157, 0.2222, 0.009607, 0.4025, 0.03806, 0.3087, 0.03806, 0.3087, 0.009607, 0.4025, 0.03806, 0.6913, 0.009607, 0.5975, 0.009607, 0.5975, 0.03806, 0.6913, 0.9619, 0.3087, 0.9904, 0.4025, 0.9904, 0.4025, 0.9619, 0.3087, 0.2222, 0.08427, 0.3087, 0.03806, 0.3087, 0.03806, 0.2222, 0.08427, 0.6913, 0.03806, 0.7778, 0.08427, 0.7778, 0.08427, 0.6913, 0.03806, 0.4025, 0.9904, 0.3087, 0.9619, 0.3087, 0.9619, 0.4025, 0.9904, 0.009607, 0.5975, 0.0, 0.5, 0.0, 0.5, 0.009607, 0.5975, 0.3087, 0.03806, 0.4025, 0.009607, 0.4025, 0.009607, 0.3087, 0.03806, 0.6913, 0.9619, 0.5975, 0.9904, 0.5975, 0.9904, 0.6913, 0.9619, 0.4025, 0.009607, 0.5, 0.0, 0.5, 0.0, 0.4025, 0.009607, 0.9904, 0.4025, 1.0, 0.5, 1.0, 0.5, 0.9904, 0.4025, 0.5, 1.0, 0.4025, 0.9904, 0.4025, 0.9904, 0.5, 1.0, 0.3087, 0.9619, 0.2222, 0.9157, 0.2222, 0.9157, 0.3087, 0.9619, 0.9904, 0.5975, 0.9619, 0.6913, 0.9619, 0.6913, 0.9904, 0.5975, 0.5, 0.0, 0.5975, 0.009607, 0.5975, 0.009607, 0.5, 0.0, 0.5975, 0.9904, 0.5, 1.0, 0.5, 1.0, 0.5975, 0.9904, 0.9157, 0.7778, 0.8536, 0.8536, 0.8536, 0.8536, 0.9157, 0.7778, 0.5975, 0.009607, 0.6913, 0.03806, 0.6913, 0.03806, 0.5975, 0.009607, 0.03806, 0.3087, 0.08427, 0.2222, 0.08427, 0.2222, 0.03806, 0.3087, 0.7778, 0.08427, 0.8536, 0.1464, 0.8536, 0.1464, 0.7778, 0.08427, 0.8536, 0.8536, 0.7778, 0.9157, 0.7778, 0.9157, 0.8536, 0.8536, 0.9619, 0.6913, 0.9157, 0.7778, 0.9157, 0.7778, 0.9619, 0.6913, 0.1464, 0.8536, 0.08427, 0.7778, 0.08427, 0.7778, 0.1464, 0.8536, 0.08427, 0.2222, 0.1464, 0.1464, 0.1464, 0.1464, 0.08427, 0.2222, 0.2222, 0.9157, 0.1464, 0.8536, 0.1464, 0.8536, 0.2222, 0.9157, 0.8536, 0.1464, 0.9157, 0.2222, 0.9157, 0.2222, 0.8536, 0.1464, 0.0, 0.5, 0.009607, 0.4025, 0.009607, 0.4025, 0.0, 0.5, 0.7778, 0.9157, 0.6913, 0.9619, 0.6913, 0.9619, 0.7778, 0.9157, 0.08427, 0.7778, 0.03806, 0.6913, 0.03806, 0.6913, 0.08427, 0.7778, 1.0, 0.5, 0.9904, 0.5975, 0.9904, 0.5975, 1.0, 0.5, 0.1464, 0.1464, 0.2222, 0.08427, 0.2222, 0.08427, 0.1464, 0.1464, 0.9157, 0.2222, 0.9619, 0.3087, 0.9619, 0.3087, 0.9157, 0.2222, 0.009607, 0.4025, 0.03806, 0.3087, 0.03806, 0.3087, 0.009607, 0.4025, 0.03806, 0.6913, 0.009607, 0.5975, 0.009607, 0.5975, 0.03806, 0.6913, 0.9619, 0.3087, 0.9904, 0.4025, 0.9904, 0.4025, 0.9619, 0.3087, 0.2222, 0.08427, 0.3087, 0.03806, 0.3087, 0.03806, 0.2222, 0.08427, 0.6913, 0.03806, 0.7778, 0.08427, 0.7778, 0.08427, 0.6913, 0.03806, 0.4025, 0.9904, 0.3087, 0.9619, 0.3087, 0.9619, 0.4025, 0.9904, 0.009607, 0.5975, 0.0, 0.5, 0.0, 0.5, 0.009607, 0.5975, 0.3087, 0.03806, 0.4025, 0.009607, 0.4025, 0.009607, 0.3087, 0.03806, 0.6913, 0.9619, 0.5975, 0.9904, 0.5975, 0.9904, 0.6913, 0.9619, 0.4025, 0.009607, 0.5, 0.0, 0.5, 0.0, 0.4025, 0.009607, 0.9904, 0.4025, 1.0, 0.5, 1.0, 0.5, 0.9904, 0.4025, 0.5, 1.0, 0.4025, 0.9904, 0.4025, 0.9904, 0.5, 1.0, 0.3087, 0.9619, 0.2222, 0.9157, 0.2222, 0.9157, 0.3087, 0.9619, 0.9904, 0.5975, 0.9619, 0.6913, 0.9619, 0.6913, 0.9904, 0.5975, 0.5, 0.0, 0.5975, 0.009607, 0.5975, 0.009607, 0.5, 0.0, 0.5975, 0.9904, 0.5, 1.0, 0.5, 1.0, 0.5975, 0.9904, 0.9157, 0.7778, 0.8536, 0.8536, 0.8536, 0.8536, 0.9157, 0.7778, 0.5975, 0.009607, 0.6913, 0.03806, 0.6913, 0.03806, 0.5975, 0.009607, 0.009607, 0.4025, 0.03806, 0.3087, 0.03806, 0.3087, 0.009607, 0.4025, 0.9904, 0.5975, 0.9619, 0.6913, 0.9619, 0.6913, 0.9904, 0.5975, 0.1464, 0.1464, 0.2222, 0.08427, 0.2222, 0.08427, 0.1464, 0.1464, 0.9904, 0.4025, 1.0, 0.5, 1.0, 0.5, 0.9904, 0.4025, 0.0, 0.5, 0.009607, 0.4025, 0.009607, 0.4025, 0.0, 0.5, 0.9157, 0.7778, 0.8536, 0.8536, 0.8536, 0.8536, 0.9157, 0.7778, 0.08427, 0.2222, 0.1464, 0.1464, 0.1464, 0.1464, 0.08427, 0.2222, 0.9619, 0.3087, 0.9904, 0.4025, 0.9904, 0.4025, 0.9619, 0.3087, 0.03806, 0.3087, 0.08427, 0.2222, 0.08427, 0.2222, 0.03806, 0.3087, 0.6913, 0.03806, 0.7778, 0.08427, 0.7778, 0.08427, 0.6913, 0.03806, 0.9157, 0.2222, 0.9619, 0.3087, 0.9619, 0.3087, 0.9157, 0.2222, 0.8536, 0.1464, 0.9157, 0.2222, 0.9157, 0.2222, 0.8536, 0.1464, 0.6913, 0.9619, 0.5975, 0.9904, 0.5975, 0.9904, 0.6913, 0.9619, 1.0, 0.5, 0.9904, 0.5975, 0.9904, 0.5975, 1.0, 0.5, 0.4025, 0.009607, 0.5, 0.0, 0.5, 0.0, 0.4025, 0.009607, 0.7778, 0.08427, 0.8536, 0.1464, 0.8536, 0.1464, 0.7778, 0.08427, 0.009607, 0.5975, 0.0, 0.5, 0.0, 0.5, 0.009607, 0.5975, 0.5, 0.0, 0.5975, 0.009607, 0.5975, 0.009607, 0.5, 0.0, 0.7778, 0.9157, 0.6913, 0.9619, 0.6913, 0.9619, 0.7778, 0.9157, 0.03806, 0.6913, 0.009607, 0.5975, 0.009607, 0.5975, 0.03806, 0.6913, 0.3087, 0.9619, 0.2222, 0.9157, 0.2222, 0.9157, 0.3087, 0.9619, 0.08427, 0.7778, 0.03806, 0.6913, 0.03806, 0.6913, 0.08427, 0.7778, 0.9619, 0.6913, 0.9157, 0.7778, 0.9157, 0.7778, 0.9619, 0.6913, 0.3087, 0.03806, 0.4025, 0.009607, 0.4025, 0.009607, 0.3087, 0.03806, 0.8536, 0.8536, 0.7778, 0.9157, 0.7778, 0.9157, 0.8536, 0.8536, 0.2222, 0.9157, 0.1464, 0.8536, 0.1464, 0.8536, 0.2222, 0.9157, 0.5975, 0.009607, 0.6913, 0.03806, 0.6913, 0.03806, 0.5975, 0.009607, 0.4025, 0.9904, 0.3087, 0.9619, 0.3087, 0.9619, 0.4025, 0.9904, 0.5, 1.0, 0.4025, 0.9904, 0.4025, 0.9904, 0.5, 1.0, 0.1464, 0.8536, 0.08427, 0.7778, 0.08427, 0.7778, 0.1464, 0.8536, 0.2222, 0.08427, 0.3087, 0.03806, 0.3087, 0.03806, 0.2222, 0.08427, 0.5975, 0.9904, 0.5, 1.0, 0.5, 1.0, 0.5975, 0.9904, 0.5, 0.5, 0.009607, 0.4025, 0.03806, 0.3087, 0.5, 0.5, 0.08427, 0.7778, 0.03806, 0.6913, 0.5, 0.5, 1.0, 0.5, 0.9904, 0.5975, 0.5, 0.5, 0.8536, 0.1464, 0.9157, 0.2222, 0.5, 0.5, 0.8536, 0.8536, 0.7778, 0.9157, 0.5, 0.5, 0.5, 0.0, 0.5975, 0.009607, 0.5, 0.5, 0.1464, 0.1464, 0.2222, 0.08427, 0.5, 0.5, 0.1464, 0.8536, 0.08427, 0.7778, 0.5, 0.5, 0.5, 1.0, 0.4025, 0.9904, 0.5, 0.5, 0.0, 0.5, 0.009607, 0.4025, 0.5, 0.5, 0.9904, 0.4025, 1.0, 0.5, 0.5, 0.5, 0.7778, 0.08427, 0.8536, 0.1464, 0.5, 0.5, 0.08427, 0.2222, 0.1464, 0.1464, 0.5, 0.5, 0.9157, 0.7778, 0.8536, 0.8536, 0.5, 0.5, 0.4025, 0.009607, 0.5, 0.0, 0.5, 0.5, 0.2222, 0.9157, 0.1464, 0.8536, 0.5, 0.5, 0.6913, 0.9619, 0.5975, 0.9904, 0.5, 0.5, 0.009607, 0.5975, 0.0, 0.5, 0.5, 0.5, 0.9619, 0.3087, 0.9904, 0.4025, 0.5, 0.5, 0.9904, 0.5975, 0.9619, 0.6913, 0.5, 0.5, 0.03806, 0.3087, 0.08427, 0.2222, 0.5, 0.5, 0.9619, 0.6913, 0.9157, 0.7778, 0.5, 0.5, 0.3087, 0.03806, 0.4025, 0.009607, 0.5, 0.5, 0.3087, 0.9619, 0.2222, 0.9157, 0.5, 0.5, 0.5975, 0.009607, 0.6913, 0.03806, 0.5, 0.5, 0.03806, 0.6913, 0.009607, 0.5975, 0.5, 0.5, 0.9157, 0.2222, 0.9619, 0.3087, 0.5, 0.5, 0.7778, 0.9157, 0.6913, 0.9619, 0.5, 0.5, 0.6913, 0.03806, 0.7778, 0.08427, 0.5, 0.5, 0.5975, 0.9904, 0.5, 1.0, 0.5, 0.5, 0.2222, 0.08427, 0.3087, 0.03806, 0.5, 0.5, 0.4025, 0.9904, 0.3087, 0.9619])
me_circle.update()

# ---- objects
ob_light = bpy.data.objects.new('Light', light_light)
ob_camera = bpy.data.objects.new('Camera', cam_camera)
ob_circle = bpy.data.objects.new('Circle', me_circle)

# ---- transforms, parenting, visibility, modifiers, constraints
ob_light.location = (4.076, 1.005, 5.904)
ob_light.rotation_euler = (0.6503, 0.05522, 1.866)
ob_light.lock_rotations_4d = False
ob_light.empty_display_type = 'ARROWS'
ob_light.color = (0.0, 0.0, 0.0, 0.0)
ob_light.lineart.crease_threshold = 0.0
ob_camera.location = (7.359, -6.926, 4.958)
ob_camera.rotation_euler = (1.109, 0.0, 0.8149)
ob_camera.lock_rotations_4d = False
ob_camera.empty_display_type = 'ARROWS'
ob_camera.color = (0.0, 0.0, 0.0, 0.0)
ob_camera.display_type = 'WIRE'
ob_camera.lineart.crease_threshold = 0.0
ob_circle.location = (0.0, 0.0, 0.0)
_m = ob_circle.modifiers.new('Subdivision', 'SUBSURF')
_m.levels = 4

# ---- collection membership
col_collection.objects.link(ob_light)
col_collection.objects.link(ob_camera)
col_collection.objects.link(ob_circle)

# ---- scene / render settings (as saved in the file)
scene.camera = ob_camera
scene.frame_start = 1; scene.frame_end = 250; scene.frame_set(1)
scene.render.engine = 'BLENDER_EEVEE_NEXT'
scene.cycles.sampling_pattern = 'TABULATED_SOBOL'
scene.view_settings.view_transform = 'Filmic'
bpy.context.view_layer.update()
